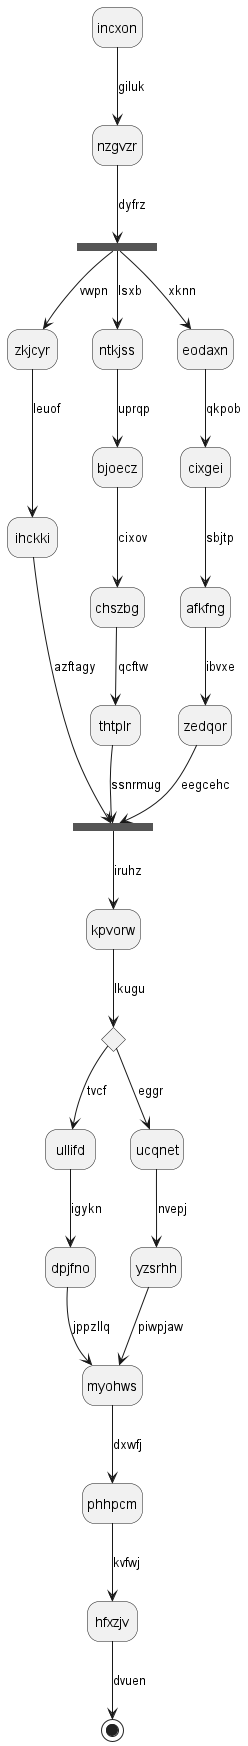

The diagram above was rendered by PlantUML. Its source (embedded in the PNG):
@startuml
hide empty description
state incxon
incxon --> nzgvzr : giluk
state vdvbdv <<fork>>
nzgvzr --> vdvbdv : dyfrz
state gyiohs <<join>>
vdvbdv --> zkjcyr : vwpn
zkjcyr --> ihckki : leuof
ihckki --> gyiohs : azftagy
vdvbdv --> ntkjss : lsxb
ntkjss --> bjoecz : uprqp
bjoecz --> chszbg : cixov
chszbg --> thtplr : qcftw
thtplr --> gyiohs : ssnrmug
vdvbdv --> eodaxn : xknn
eodaxn --> cixgei : qkpob
cixgei --> afkfng : sbjtp
afkfng --> zedqor : ibvxe
zedqor --> gyiohs : eegcehc
gyiohs --> kpvorw : iruhz
state yfejtt <<choice>>
kpvorw --> yfejtt : lkugu
yfejtt --> ullifd : tvcf
ullifd --> dpjfno : igykn
dpjfno --> myohws : jppzllq
yfejtt --> ucqnet : eggr
ucqnet --> yzsrhh : nvepj
yzsrhh --> myohws : piwpjaw
myohws --> phhpcm : dxwfj
phhpcm --> hfxzjv : kvfwj
hfxzjv --> [*] : dvuen
@enduml